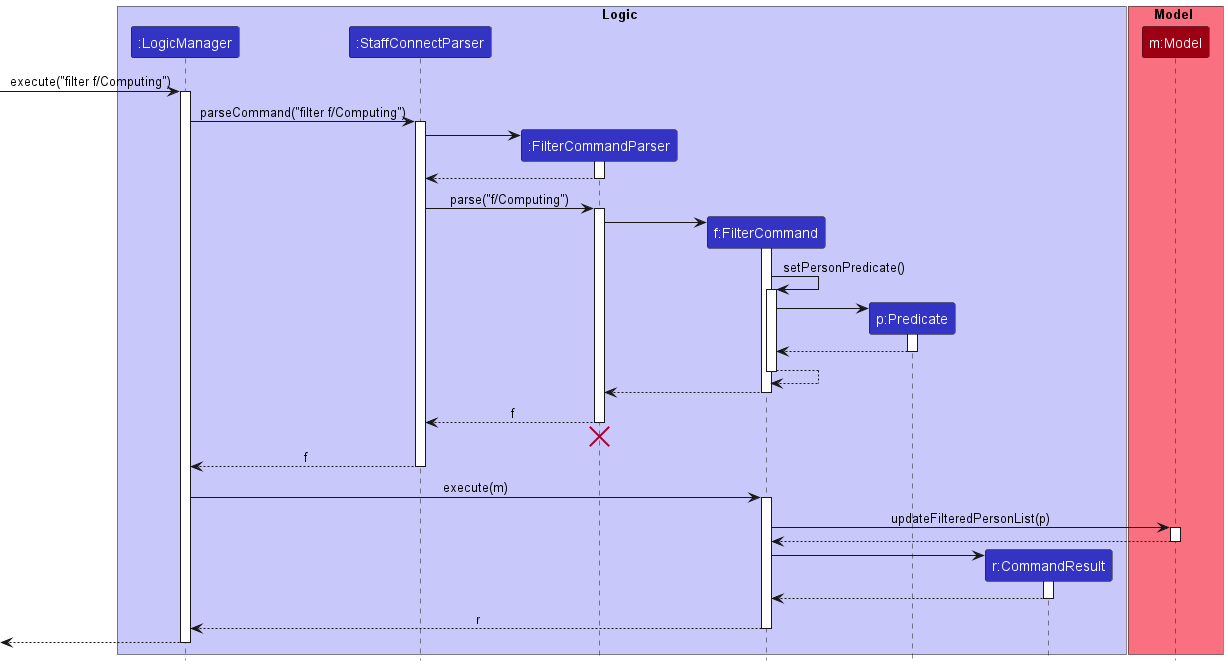

The diagram above was rendered by PlantUML. Its source (embedded in the PNG):
@startuml
!include style.puml
skinparam ArrowFontStyle plain

box Logic LOGIC_COLOR_T1
participant ":LogicManager" as LogicManager LOGIC_COLOR
participant ":StaffConnectParser" as StaffConnectParser LOGIC_COLOR
participant ":FilterCommandParser" as FilterCommandParser LOGIC_COLOR
participant "f:FilterCommand" as FilterCommand LOGIC_COLOR
participant "p:Predicate" as Predicate LOGIC_COLOR
participant "r:CommandResult" as CommandResult LOGIC_COLOR
end box

box Model MODEL_COLOR_T1
participant "m:Model" as Model MODEL_COLOR
end box

[-> LogicManager : execute("filter f/Computing")
activate LogicManager

LogicManager -> StaffConnectParser : parseCommand("filter f/Computing")
activate StaffConnectParser

create FilterCommandParser
StaffConnectParser -> FilterCommandParser
activate FilterCommandParser

FilterCommandParser --> StaffConnectParser
deactivate FilterCommandParser

StaffConnectParser -> FilterCommandParser : parse("f/Computing")
activate FilterCommandParser

create FilterCommand
FilterCommandParser -> FilterCommand
activate FilterCommand
FilterCommand -> FilterCommand : setPersonPredicate()
activate FilterCommand

create Predicate
FilterCommand -> Predicate
activate Predicate
Predicate --> FilterCommand
deactivate Predicate

FilterCommand --> FilterCommand
deactivate FilterCommand

FilterCommand --> FilterCommandParser :
deactivate FilterCommand

FilterCommandParser --> StaffConnectParser : f
deactivate FilterCommandParser
'Hidden arrow to position the destroy marker below the end of the activation bar.
FilterCommandParser -[hidden]-> StaffConnectParser
destroy FilterCommandParser

StaffConnectParser --> LogicManager : f
deactivate StaffConnectParser

LogicManager -> FilterCommand : execute(m)
activate FilterCommand

FilterCommand -> Model : updateFilteredPersonList(p)
activate Model

Model --> FilterCommand
deactivate Model

create CommandResult
FilterCommand -> CommandResult
activate CommandResult

CommandResult --> FilterCommand
deactivate CommandResult

FilterCommand --> LogicManager : r
deactivate FilterCommand

[<-- LogicManager
deactivate LogicManager
@enduml